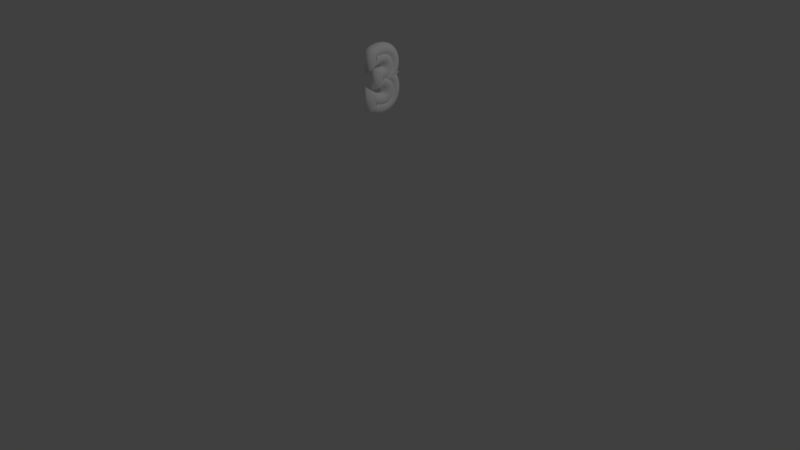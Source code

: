 # Source: L_3.blend  (saved by Blender 2.78.0; exported with 4.5.12 LTS)
import bpy
from mathutils import Matrix  # noqa: F401  (used for matrix-valued properties, if any)

bpy.ops.wm.read_factory_settings(use_empty=True)
scene = bpy.context.scene
scene.name = 'Scene'

# ---- collections
col_collection_1 = bpy.data.collections.new('Collection 1'); scene.collection.children.link(col_collection_1)

# ---- materials (node trees are filled in below, after node groups)
mat_material_001 = bpy.data.materials.new('Material.001')
mat_material_001.alpha_threshold = 0.0
mat_material_001.use_transparent_shadow = False
mat_material_001.diffuse_color = (1.0, 1.0, 1.0, 1.0)
mat_material_001.roughness = 0.5

# ---- material node trees

# ---- world
world_world = bpy.data.worlds.new('World'); scene.world = world_world
world_world.color = (0.05088, 0.05088, 0.05088)
world_world.use_sun_shadow = False
world_world.sun_shadow_jitter_overblur = 0.0
world_world.cycles.sampling_method = 'MANUAL'

# ---- cameras
cam_camera = bpy.data.cameras.new('Camera')
cam_camera.clip_end = 100.0
cam_camera.lens = 35.0
cam_camera.sensor_width = 32.0
cam_camera.sensor_height = 18.0
cam_camera.ortho_scale = 7.314
cam_camera.dof.focus_distance = 0.0
cam_camera.dof.aperture_fstop = 128.0

# ---- lights
light_lamp = bpy.data.lights.new('Lamp', 'POINT')
light_lamp.transmission_factor = 0.0
light_lamp.cutoff_distance = 30.0
light_lamp.energy = 100.0
light_lamp.shadow_buffer_clip_start = 1.001
light_lamp.shadow_soft_size = 0.1
light_lamp.shadow_maximum_resolution = 0.006
light_lamp.use_absolute_resolution = True

# ---- curves / text
txt_text = bpy.data.curves.new('Text', 'FONT')
txt_text.dimensions = '2D'
txt_text.body = '3'
txt_text.materials.append(mat_material_001)
txt_text.use_path_clamp = True
txt_text.bevel_resolution = 32
txt_text.bevel_depth = 0.08
txt_text.fill_mode = 'NONE'

# ---- objects
ob_text = bpy.data.objects.new('Text', txt_text)
ob_lamp = bpy.data.objects.new('Lamp', light_lamp)
ob_camera = bpy.data.objects.new('Camera', cam_camera)

# ---- transforms, parenting, visibility, modifiers, constraints
ob_text.location = (0.0, 0.0, 1.941)
ob_text.rotation_euler = (1.571, 0.0, 1.571)
ob_text.lineart.crease_threshold = 0.0
ob_lamp.location = (4.076, 1.005, 5.904)
ob_lamp.rotation_euler = (0.6503, 0.05522, 1.866)
ob_lamp.lock_rotations_4d = False
ob_lamp.empty_display_type = 'ARROWS'
ob_lamp.color = (0.0, 0.0, 0.0, 0.0)
ob_lamp.lineart.crease_threshold = 0.0
ob_camera.location = (7.481, -6.508, 5.344)
ob_camera.rotation_euler = (1.109, 0.0, 0.8149)
ob_camera.lock_rotations_4d = False
ob_camera.empty_display_type = 'ARROWS'
ob_camera.color = (0.0, 0.0, 0.0, 0.0)
ob_camera.display_type = 'WIRE'
ob_camera.lineart.crease_threshold = 0.0

# ---- collection membership
col_collection_1.objects.link(ob_text)
col_collection_1.objects.link(ob_lamp)
col_collection_1.objects.link(ob_camera)

# ---- scene / render settings (as saved in the file)
scene.camera = ob_camera
scene.frame_start = 1; scene.frame_end = 250; scene.frame_set(1)
scene.render.engine = 'BLENDER_EEVEE_NEXT'
scene.render.resolution_percentage = 50
scene.render.dither_intensity = 0.0
scene.cycles.use_denoising = False
scene.cycles.samples = 128
scene.cycles.sampling_pattern = 'TABULATED_SOBOL'
scene.cycles.light_sampling_threshold = 0.0
scene.cycles.use_adaptive_sampling = False
scene.cycles.use_light_tree = False
scene.cycles.blur_glossy = 0.0
scene.cycles.sample_clamp_indirect = 0.0
scene.view_settings.view_transform = 'Standard'
bpy.context.view_layer.update()

